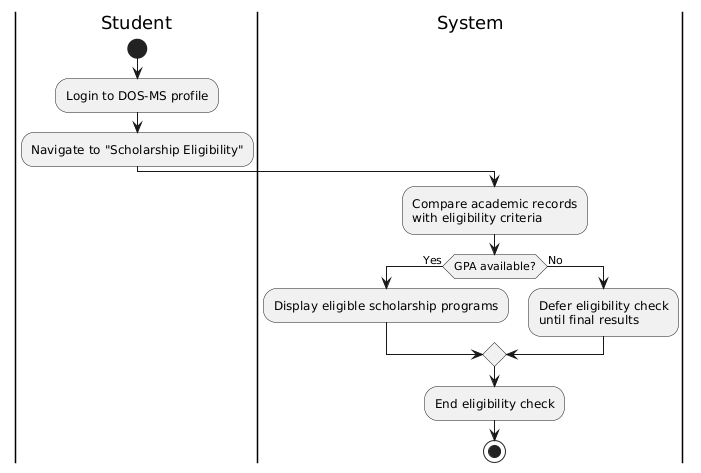

The diagram above was rendered by PlantUML. Its source (embedded in the PNG):
@startuml
|Student|
start
:Login to DOS-MS profile;
:Navigate to "Scholarship Eligibility";

|System|
:Compare academic records
with eligibility criteria;

if (GPA available?) then (Yes)
  :Display eligible scholarship programs;
else (No)
  :Defer eligibility check
  until final results;
endif

:End eligibility check;
stop
@enduml